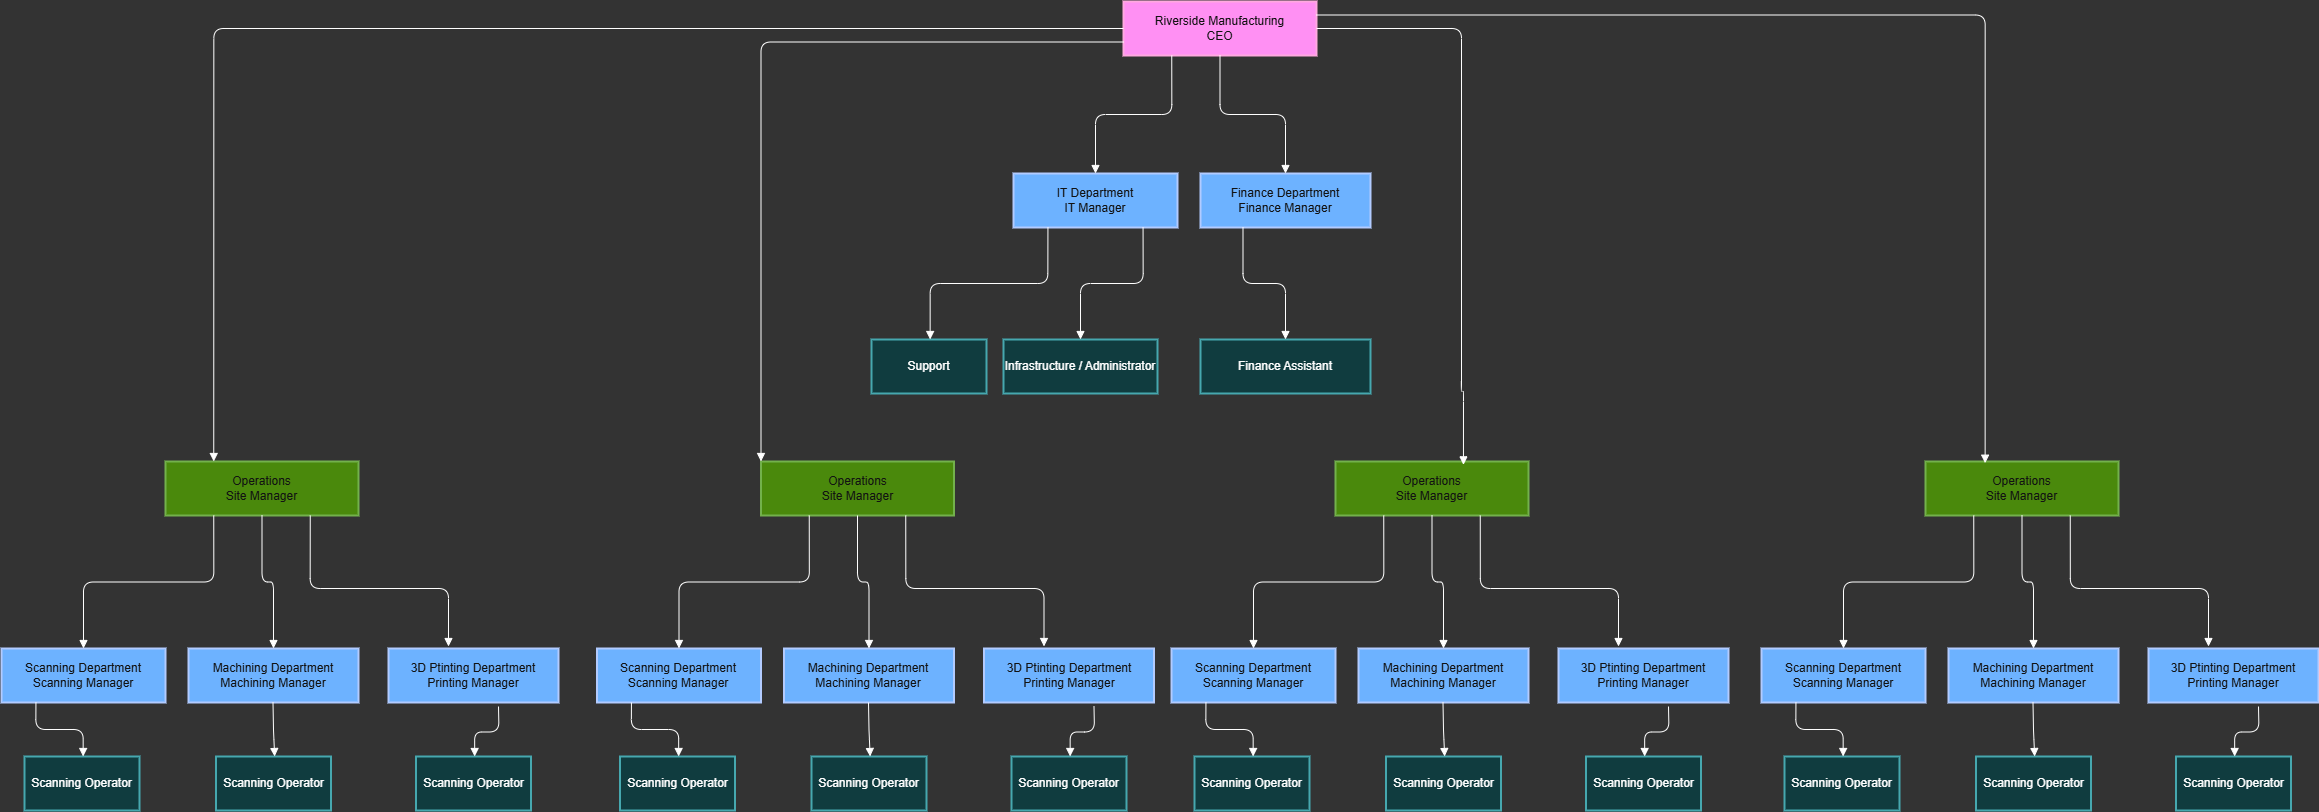

The diagram above was exported from draw.io. Its source (the exported page's mxGraphModel, read from the mxfile embedded in the PNG):
<mxGraphModel dx="1553" dy="1295" grid="1" gridSize="10" guides="1" tooltips="1" connect="1" arrows="1" fold="1" page="1" pageScale="1" pageWidth="827" pageHeight="1169" background="light-dark(#FFFFFF,#333333)" math="0" shadow="0">
  <root>
    <mxCell id="0" />
    <mxCell id="1" parent="0" />
    <mxCell id="7" value="IT Department&#10;IT Manager" style="whiteSpace=wrap;strokeWidth=2;fillColor=#0050ef;fontColor=#ffffff;strokeColor=#001DBC;" parent="1" vertex="1">
      <mxGeometry x="2502" y="252" width="164" height="54" as="geometry" />
    </mxCell>
    <mxCell id="34" value="Support" style="whiteSpace=wrap;strokeWidth=2;fillColor=#b0e3e6;strokeColor=#0e8088;" parent="1" vertex="1">
      <mxGeometry x="2360" y="418" width="115" height="54" as="geometry" />
    </mxCell>
    <mxCell id="35" value="Infrastructure / Administrator" style="whiteSpace=wrap;strokeWidth=2;fillColor=#b0e3e6;strokeColor=#0e8088;" parent="1" vertex="1">
      <mxGeometry x="2492" y="418" width="154" height="54" as="geometry" />
    </mxCell>
    <mxCell id="67" value="" style="startArrow=none;endArrow=block;exitX=0.21;exitY=1;entryX=0.51;entryY=0;edgeStyle=orthogonalEdgeStyle;" parent="1" source="7" target="34" edge="1">
      <mxGeometry relative="1" as="geometry" />
    </mxCell>
    <mxCell id="68" value="" style="startArrow=none;endArrow=block;exitX=0.79;exitY=1;entryX=0.5;entryY=0;edgeStyle=orthogonalEdgeStyle;" parent="1" source="7" target="35" edge="1">
      <mxGeometry relative="1" as="geometry" />
    </mxCell>
    <mxCell id="g4LUOnQh9HkpdStA5flr-68" value="Riverside Manufacturing&#10;CEO" style="whiteSpace=wrap;strokeWidth=2;fillColor=#d80073;fontColor=#ffffff;strokeColor=#A50040;" vertex="1" parent="1">
      <mxGeometry x="2612" y="80" width="193" height="54" as="geometry" />
    </mxCell>
    <mxCell id="g4LUOnQh9HkpdStA5flr-69" value="Finance Department&#10;Finance Manager" style="whiteSpace=wrap;strokeWidth=2;fillColor=#0050ef;fontColor=#ffffff;strokeColor=#001DBC;" vertex="1" parent="1">
      <mxGeometry x="2689" y="252" width="170" height="54" as="geometry" />
    </mxCell>
    <mxCell id="g4LUOnQh9HkpdStA5flr-70" value="" style="startArrow=none;endArrow=block;exitX=0.5;exitY=1;entryX=0.5;entryY=0;edgeStyle=orthogonalEdgeStyle;" edge="1" source="g4LUOnQh9HkpdStA5flr-68" target="g4LUOnQh9HkpdStA5flr-69" parent="1">
      <mxGeometry relative="1" as="geometry" />
    </mxCell>
    <mxCell id="g4LUOnQh9HkpdStA5flr-71" value="" style="startArrow=none;endArrow=block;exitX=0.25;exitY=1;entryX=0.5;entryY=0;exitDx=0;exitDy=0;entryDx=0;entryDy=0;edgeStyle=orthogonalEdgeStyle;" edge="1" source="g4LUOnQh9HkpdStA5flr-68" parent="1" target="7">
      <mxGeometry relative="1" as="geometry">
        <mxPoint x="2774" y="356" as="targetPoint" />
      </mxGeometry>
    </mxCell>
    <mxCell id="g4LUOnQh9HkpdStA5flr-73" value="Finance Assistant" style="whiteSpace=wrap;strokeWidth=2;fillColor=#b0e3e6;strokeColor=#0e8088;" vertex="1" parent="1">
      <mxGeometry x="2689" y="418" width="170" height="54" as="geometry" />
    </mxCell>
    <mxCell id="g4LUOnQh9HkpdStA5flr-75" value="Scanning Department&#10;Scanning Manager" style="whiteSpace=wrap;strokeWidth=2;fillColor=#0050ef;fontColor=#ffffff;strokeColor=#001DBC;" vertex="1" parent="1">
      <mxGeometry x="2660" y="727" width="164" height="54" as="geometry" />
    </mxCell>
    <mxCell id="g4LUOnQh9HkpdStA5flr-76" value="Scanning Operator" style="whiteSpace=wrap;strokeWidth=2;fillColor=#b0e3e6;strokeColor=#0e8088;" vertex="1" parent="1">
      <mxGeometry x="2683" y="835" width="115" height="54" as="geometry" />
    </mxCell>
    <mxCell id="g4LUOnQh9HkpdStA5flr-78" value="" style="startArrow=none;endArrow=block;exitX=0.21;exitY=1;entryX=0.51;entryY=0;edgeStyle=orthogonalEdgeStyle;" edge="1" source="g4LUOnQh9HkpdStA5flr-75" target="g4LUOnQh9HkpdStA5flr-76" parent="1">
      <mxGeometry relative="1" as="geometry" />
    </mxCell>
    <mxCell id="g4LUOnQh9HkpdStA5flr-80" value="Operations&#10;Site Manager" style="whiteSpace=wrap;strokeWidth=2;fillColor=#60a917;fontColor=#ffffff;strokeColor=#2D7600;" vertex="1" parent="1">
      <mxGeometry x="2824" y="540" width="193" height="54" as="geometry" />
    </mxCell>
    <mxCell id="g4LUOnQh9HkpdStA5flr-81" value="Machining Department&#10;Machining Manager" style="whiteSpace=wrap;strokeWidth=2;fillColor=#0050ef;fontColor=#ffffff;strokeColor=#001DBC;" vertex="1" parent="1">
      <mxGeometry x="2847" y="727" width="170" height="54" as="geometry" />
    </mxCell>
    <mxCell id="g4LUOnQh9HkpdStA5flr-82" value="" style="startArrow=none;endArrow=block;exitX=0.5;exitY=1;entryX=0.5;entryY=0;edgeStyle=orthogonalEdgeStyle;" edge="1" source="g4LUOnQh9HkpdStA5flr-80" target="g4LUOnQh9HkpdStA5flr-81" parent="1">
      <mxGeometry relative="1" as="geometry" />
    </mxCell>
    <mxCell id="g4LUOnQh9HkpdStA5flr-83" value="" style="startArrow=none;endArrow=block;exitX=0.25;exitY=1;entryX=0.5;entryY=0;exitDx=0;exitDy=0;entryDx=0;entryDy=0;edgeStyle=orthogonalEdgeStyle;" edge="1" source="g4LUOnQh9HkpdStA5flr-80" target="g4LUOnQh9HkpdStA5flr-75" parent="1">
      <mxGeometry relative="1" as="geometry">
        <mxPoint x="2932" y="831" as="targetPoint" />
      </mxGeometry>
    </mxCell>
    <mxCell id="g4LUOnQh9HkpdStA5flr-85" value="3D Ptinting Department&#10;Printing Manager" style="whiteSpace=wrap;strokeWidth=2;fillColor=#0050ef;fontColor=#ffffff;strokeColor=#001DBC;" vertex="1" parent="1">
      <mxGeometry x="3047" y="727" width="170" height="54" as="geometry" />
    </mxCell>
    <mxCell id="g4LUOnQh9HkpdStA5flr-87" value="" style="startArrow=none;endArrow=block;edgeStyle=orthogonalEdgeStyle;exitX=0.75;exitY=1;exitDx=0;exitDy=0;" edge="1" parent="1" source="g4LUOnQh9HkpdStA5flr-80">
      <mxGeometry relative="1" as="geometry">
        <Array as="points">
          <mxPoint x="2969" y="667" />
          <mxPoint x="3107" y="667" />
        </Array>
        <mxPoint x="2917" y="635" as="sourcePoint" />
        <mxPoint x="3107" y="725" as="targetPoint" />
      </mxGeometry>
    </mxCell>
    <mxCell id="g4LUOnQh9HkpdStA5flr-94" value="" style="startArrow=none;endArrow=block;edgeStyle=orthogonalEdgeStyle;exitX=0.25;exitY=1;exitDx=0;exitDy=0;entryX=0.5;entryY=0;entryDx=0;entryDy=0;" edge="1" parent="1" source="g4LUOnQh9HkpdStA5flr-69" target="g4LUOnQh9HkpdStA5flr-73">
      <mxGeometry relative="1" as="geometry">
        <mxPoint x="2726.5" y="354" as="sourcePoint" />
        <mxPoint x="2787" y="400" as="targetPoint" />
      </mxGeometry>
    </mxCell>
    <mxCell id="g4LUOnQh9HkpdStA5flr-95" value="Scanning Operator" style="whiteSpace=wrap;strokeWidth=2;fillColor=#b0e3e6;strokeColor=#0e8088;" vertex="1" parent="1">
      <mxGeometry x="2874.5" y="835" width="115" height="54" as="geometry" />
    </mxCell>
    <mxCell id="g4LUOnQh9HkpdStA5flr-96" value="" style="startArrow=none;endArrow=block;exitX=0.21;exitY=1;entryX=0.51;entryY=0;edgeStyle=orthogonalEdgeStyle;" edge="1" target="g4LUOnQh9HkpdStA5flr-95" parent="1">
      <mxGeometry relative="1" as="geometry">
        <mxPoint x="2931.5" y="781" as="sourcePoint" />
      </mxGeometry>
    </mxCell>
    <mxCell id="g4LUOnQh9HkpdStA5flr-97" value="Scanning Operator" style="whiteSpace=wrap;strokeWidth=2;fillColor=#b0e3e6;strokeColor=#0e8088;" vertex="1" parent="1">
      <mxGeometry x="3074.5" y="835" width="115" height="54" as="geometry" />
    </mxCell>
    <mxCell id="g4LUOnQh9HkpdStA5flr-98" value="" style="startArrow=none;endArrow=block;entryX=0.51;entryY=0;edgeStyle=orthogonalEdgeStyle;" edge="1" target="g4LUOnQh9HkpdStA5flr-97" parent="1">
      <mxGeometry relative="1" as="geometry">
        <mxPoint x="3157" y="785" as="sourcePoint" />
      </mxGeometry>
    </mxCell>
    <mxCell id="g4LUOnQh9HkpdStA5flr-99" value="Scanning Department&#10;Scanning Manager" style="whiteSpace=wrap;strokeWidth=2;fillColor=#0050ef;fontColor=#ffffff;strokeColor=#001DBC;" vertex="1" parent="1">
      <mxGeometry x="1490" y="727" width="164" height="54" as="geometry" />
    </mxCell>
    <mxCell id="g4LUOnQh9HkpdStA5flr-100" value="Scanning Operator" style="whiteSpace=wrap;strokeWidth=2;fillColor=#b0e3e6;strokeColor=#0e8088;" vertex="1" parent="1">
      <mxGeometry x="1513" y="835" width="115" height="54" as="geometry" />
    </mxCell>
    <mxCell id="g4LUOnQh9HkpdStA5flr-101" value="" style="startArrow=none;endArrow=block;exitX=0.21;exitY=1;entryX=0.51;entryY=0;edgeStyle=orthogonalEdgeStyle;" edge="1" source="g4LUOnQh9HkpdStA5flr-99" target="g4LUOnQh9HkpdStA5flr-100" parent="1">
      <mxGeometry relative="1" as="geometry" />
    </mxCell>
    <mxCell id="g4LUOnQh9HkpdStA5flr-102" value="Operations&#10;Site Manager" style="whiteSpace=wrap;strokeWidth=2;fillColor=#60a917;fontColor=#ffffff;strokeColor=#2D7600;" vertex="1" parent="1">
      <mxGeometry x="1654" y="540" width="193" height="54" as="geometry" />
    </mxCell>
    <mxCell id="g4LUOnQh9HkpdStA5flr-103" value="Machining Department&#10;Machining Manager" style="whiteSpace=wrap;strokeWidth=2;fillColor=#0050ef;fontColor=#ffffff;strokeColor=#001DBC;" vertex="1" parent="1">
      <mxGeometry x="1677" y="727" width="170" height="54" as="geometry" />
    </mxCell>
    <mxCell id="g4LUOnQh9HkpdStA5flr-104" value="" style="startArrow=none;endArrow=block;exitX=0.5;exitY=1;entryX=0.5;entryY=0;edgeStyle=orthogonalEdgeStyle;" edge="1" source="g4LUOnQh9HkpdStA5flr-102" target="g4LUOnQh9HkpdStA5flr-103" parent="1">
      <mxGeometry relative="1" as="geometry" />
    </mxCell>
    <mxCell id="g4LUOnQh9HkpdStA5flr-105" value="" style="startArrow=none;endArrow=block;exitX=0.25;exitY=1;entryX=0.5;entryY=0;exitDx=0;exitDy=0;entryDx=0;entryDy=0;edgeStyle=orthogonalEdgeStyle;" edge="1" source="g4LUOnQh9HkpdStA5flr-102" target="g4LUOnQh9HkpdStA5flr-99" parent="1">
      <mxGeometry relative="1" as="geometry">
        <mxPoint x="1762" y="831" as="targetPoint" />
      </mxGeometry>
    </mxCell>
    <mxCell id="g4LUOnQh9HkpdStA5flr-106" value="3D Ptinting Department&#10;Printing Manager" style="whiteSpace=wrap;strokeWidth=2;fillColor=#0050ef;fontColor=#ffffff;strokeColor=#001DBC;" vertex="1" parent="1">
      <mxGeometry x="1877" y="727" width="170" height="54" as="geometry" />
    </mxCell>
    <mxCell id="g4LUOnQh9HkpdStA5flr-107" value="" style="startArrow=none;endArrow=block;edgeStyle=orthogonalEdgeStyle;exitX=0.75;exitY=1;exitDx=0;exitDy=0;" edge="1" source="g4LUOnQh9HkpdStA5flr-102" parent="1">
      <mxGeometry relative="1" as="geometry">
        <Array as="points">
          <mxPoint x="1799" y="667" />
          <mxPoint x="1937" y="667" />
        </Array>
        <mxPoint x="1747" y="635" as="sourcePoint" />
        <mxPoint x="1937" y="725" as="targetPoint" />
      </mxGeometry>
    </mxCell>
    <mxCell id="g4LUOnQh9HkpdStA5flr-108" value="Scanning Operator" style="whiteSpace=wrap;strokeWidth=2;fillColor=#b0e3e6;strokeColor=#0e8088;" vertex="1" parent="1">
      <mxGeometry x="1704.5" y="835" width="115" height="54" as="geometry" />
    </mxCell>
    <mxCell id="g4LUOnQh9HkpdStA5flr-109" value="" style="startArrow=none;endArrow=block;exitX=0.21;exitY=1;entryX=0.51;entryY=0;edgeStyle=orthogonalEdgeStyle;" edge="1" target="g4LUOnQh9HkpdStA5flr-108" parent="1">
      <mxGeometry relative="1" as="geometry">
        <mxPoint x="1761.5" y="781" as="sourcePoint" />
      </mxGeometry>
    </mxCell>
    <mxCell id="g4LUOnQh9HkpdStA5flr-110" value="Scanning Operator" style="whiteSpace=wrap;strokeWidth=2;fillColor=#b0e3e6;strokeColor=#0e8088;" vertex="1" parent="1">
      <mxGeometry x="1904.5" y="835" width="115" height="54" as="geometry" />
    </mxCell>
    <mxCell id="g4LUOnQh9HkpdStA5flr-111" value="" style="startArrow=none;endArrow=block;entryX=0.51;entryY=0;edgeStyle=orthogonalEdgeStyle;" edge="1" target="g4LUOnQh9HkpdStA5flr-110" parent="1">
      <mxGeometry relative="1" as="geometry">
        <mxPoint x="1987" y="785" as="sourcePoint" />
      </mxGeometry>
    </mxCell>
    <mxCell id="g4LUOnQh9HkpdStA5flr-112" value="" style="startArrow=none;endArrow=block;edgeStyle=orthogonalEdgeStyle;exitX=1;exitY=0.5;exitDx=0;exitDy=0;entryX=0.663;entryY=0.062;entryDx=0;entryDy=0;entryPerimeter=0;" edge="1" parent="1" source="g4LUOnQh9HkpdStA5flr-68" target="g4LUOnQh9HkpdStA5flr-80">
      <mxGeometry relative="1" as="geometry">
        <Array as="points">
          <mxPoint x="2950" y="107" />
          <mxPoint x="2950" y="470" />
          <mxPoint x="2952" y="470" />
        </Array>
        <mxPoint x="2960" y="130" as="sourcePoint" />
        <mxPoint x="3270" y="470" as="targetPoint" />
      </mxGeometry>
    </mxCell>
    <mxCell id="g4LUOnQh9HkpdStA5flr-113" value="Scanning Department&#10;Scanning Manager" style="whiteSpace=wrap;strokeWidth=2;fillColor=#0050ef;fontColor=#ffffff;strokeColor=#001DBC;" vertex="1" parent="1">
      <mxGeometry x="2085.5" y="727" width="164" height="54" as="geometry" />
    </mxCell>
    <mxCell id="g4LUOnQh9HkpdStA5flr-114" value="Scanning Operator" style="whiteSpace=wrap;strokeWidth=2;fillColor=#b0e3e6;strokeColor=#0e8088;" vertex="1" parent="1">
      <mxGeometry x="2108.5" y="835" width="115" height="54" as="geometry" />
    </mxCell>
    <mxCell id="g4LUOnQh9HkpdStA5flr-115" value="" style="startArrow=none;endArrow=block;exitX=0.21;exitY=1;entryX=0.51;entryY=0;edgeStyle=orthogonalEdgeStyle;" edge="1" source="g4LUOnQh9HkpdStA5flr-113" target="g4LUOnQh9HkpdStA5flr-114" parent="1">
      <mxGeometry relative="1" as="geometry" />
    </mxCell>
    <mxCell id="g4LUOnQh9HkpdStA5flr-116" value="Operations&#10;Site Manager" style="whiteSpace=wrap;strokeWidth=2;fillColor=#60a917;fontColor=#ffffff;strokeColor=#2D7600;" vertex="1" parent="1">
      <mxGeometry x="2249.5" y="540" width="193" height="54" as="geometry" />
    </mxCell>
    <mxCell id="g4LUOnQh9HkpdStA5flr-117" value="Machining Department&#10;Machining Manager" style="whiteSpace=wrap;strokeWidth=2;fillColor=#0050ef;fontColor=#ffffff;strokeColor=#001DBC;" vertex="1" parent="1">
      <mxGeometry x="2272.5" y="727" width="170" height="54" as="geometry" />
    </mxCell>
    <mxCell id="g4LUOnQh9HkpdStA5flr-118" value="" style="startArrow=none;endArrow=block;exitX=0.5;exitY=1;entryX=0.5;entryY=0;edgeStyle=orthogonalEdgeStyle;" edge="1" source="g4LUOnQh9HkpdStA5flr-116" target="g4LUOnQh9HkpdStA5flr-117" parent="1">
      <mxGeometry relative="1" as="geometry" />
    </mxCell>
    <mxCell id="g4LUOnQh9HkpdStA5flr-119" value="" style="startArrow=none;endArrow=block;exitX=0.25;exitY=1;entryX=0.5;entryY=0;exitDx=0;exitDy=0;entryDx=0;entryDy=0;edgeStyle=orthogonalEdgeStyle;" edge="1" source="g4LUOnQh9HkpdStA5flr-116" target="g4LUOnQh9HkpdStA5flr-113" parent="1">
      <mxGeometry relative="1" as="geometry">
        <mxPoint x="2357.5" y="831" as="targetPoint" />
      </mxGeometry>
    </mxCell>
    <mxCell id="g4LUOnQh9HkpdStA5flr-120" value="3D Ptinting Department&#10;Printing Manager" style="whiteSpace=wrap;strokeWidth=2;fillColor=#0050ef;fontColor=#ffffff;strokeColor=#001DBC;" vertex="1" parent="1">
      <mxGeometry x="2472.5" y="727" width="170" height="54" as="geometry" />
    </mxCell>
    <mxCell id="g4LUOnQh9HkpdStA5flr-121" value="" style="startArrow=none;endArrow=block;edgeStyle=orthogonalEdgeStyle;exitX=0.75;exitY=1;exitDx=0;exitDy=0;" edge="1" source="g4LUOnQh9HkpdStA5flr-116" parent="1">
      <mxGeometry relative="1" as="geometry">
        <Array as="points">
          <mxPoint x="2394.5" y="667" />
          <mxPoint x="2532.5" y="667" />
        </Array>
        <mxPoint x="2342.5" y="635" as="sourcePoint" />
        <mxPoint x="2532.5" y="725" as="targetPoint" />
      </mxGeometry>
    </mxCell>
    <mxCell id="g4LUOnQh9HkpdStA5flr-122" value="Scanning Operator" style="whiteSpace=wrap;strokeWidth=2;fillColor=#b0e3e6;strokeColor=#0e8088;" vertex="1" parent="1">
      <mxGeometry x="2300" y="835" width="115" height="54" as="geometry" />
    </mxCell>
    <mxCell id="g4LUOnQh9HkpdStA5flr-123" value="" style="startArrow=none;endArrow=block;exitX=0.21;exitY=1;entryX=0.51;entryY=0;edgeStyle=orthogonalEdgeStyle;" edge="1" target="g4LUOnQh9HkpdStA5flr-122" parent="1">
      <mxGeometry relative="1" as="geometry">
        <mxPoint x="2357" y="781" as="sourcePoint" />
      </mxGeometry>
    </mxCell>
    <mxCell id="g4LUOnQh9HkpdStA5flr-124" value="Scanning Operator" style="whiteSpace=wrap;strokeWidth=2;fillColor=#b0e3e6;strokeColor=#0e8088;" vertex="1" parent="1">
      <mxGeometry x="2500" y="835" width="115" height="54" as="geometry" />
    </mxCell>
    <mxCell id="g4LUOnQh9HkpdStA5flr-125" value="" style="startArrow=none;endArrow=block;entryX=0.51;entryY=0;edgeStyle=orthogonalEdgeStyle;" edge="1" target="g4LUOnQh9HkpdStA5flr-124" parent="1">
      <mxGeometry relative="1" as="geometry">
        <mxPoint x="2582.5" y="785" as="sourcePoint" />
      </mxGeometry>
    </mxCell>
    <mxCell id="g4LUOnQh9HkpdStA5flr-126" value="Scanning Department&#10;Scanning Manager" style="whiteSpace=wrap;strokeWidth=2;fillColor=#0050ef;fontColor=#ffffff;strokeColor=#001DBC;" vertex="1" parent="1">
      <mxGeometry x="3250" y="727" width="164" height="54" as="geometry" />
    </mxCell>
    <mxCell id="g4LUOnQh9HkpdStA5flr-127" value="Scanning Operator" style="whiteSpace=wrap;strokeWidth=2;fillColor=#b0e3e6;strokeColor=#0e8088;" vertex="1" parent="1">
      <mxGeometry x="3273" y="835" width="115" height="54" as="geometry" />
    </mxCell>
    <mxCell id="g4LUOnQh9HkpdStA5flr-128" value="" style="startArrow=none;endArrow=block;exitX=0.21;exitY=1;entryX=0.51;entryY=0;edgeStyle=orthogonalEdgeStyle;" edge="1" source="g4LUOnQh9HkpdStA5flr-126" target="g4LUOnQh9HkpdStA5flr-127" parent="1">
      <mxGeometry relative="1" as="geometry" />
    </mxCell>
    <mxCell id="g4LUOnQh9HkpdStA5flr-129" value="Operations&#10;Site Manager" style="whiteSpace=wrap;strokeWidth=2;fillColor=#60a917;fontColor=#ffffff;strokeColor=#2D7600;" vertex="1" parent="1">
      <mxGeometry x="3414" y="540" width="193" height="54" as="geometry" />
    </mxCell>
    <mxCell id="g4LUOnQh9HkpdStA5flr-130" value="Machining Department&#10;Machining Manager" style="whiteSpace=wrap;strokeWidth=2;fillColor=#0050ef;fontColor=#ffffff;strokeColor=#001DBC;" vertex="1" parent="1">
      <mxGeometry x="3437" y="727" width="170" height="54" as="geometry" />
    </mxCell>
    <mxCell id="g4LUOnQh9HkpdStA5flr-131" value="" style="startArrow=none;endArrow=block;exitX=0.5;exitY=1;entryX=0.5;entryY=0;edgeStyle=orthogonalEdgeStyle;" edge="1" source="g4LUOnQh9HkpdStA5flr-129" target="g4LUOnQh9HkpdStA5flr-130" parent="1">
      <mxGeometry relative="1" as="geometry" />
    </mxCell>
    <mxCell id="g4LUOnQh9HkpdStA5flr-132" value="" style="startArrow=none;endArrow=block;exitX=0.25;exitY=1;entryX=0.5;entryY=0;exitDx=0;exitDy=0;entryDx=0;entryDy=0;edgeStyle=orthogonalEdgeStyle;" edge="1" source="g4LUOnQh9HkpdStA5flr-129" target="g4LUOnQh9HkpdStA5flr-126" parent="1">
      <mxGeometry relative="1" as="geometry">
        <mxPoint x="3522" y="831" as="targetPoint" />
      </mxGeometry>
    </mxCell>
    <mxCell id="g4LUOnQh9HkpdStA5flr-133" value="3D Ptinting Department&#10;Printing Manager" style="whiteSpace=wrap;strokeWidth=2;fillColor=#0050ef;fontColor=#ffffff;strokeColor=#001DBC;" vertex="1" parent="1">
      <mxGeometry x="3637" y="727" width="170" height="54" as="geometry" />
    </mxCell>
    <mxCell id="g4LUOnQh9HkpdStA5flr-134" value="" style="startArrow=none;endArrow=block;edgeStyle=orthogonalEdgeStyle;exitX=0.75;exitY=1;exitDx=0;exitDy=0;" edge="1" source="g4LUOnQh9HkpdStA5flr-129" parent="1">
      <mxGeometry relative="1" as="geometry">
        <Array as="points">
          <mxPoint x="3559" y="667" />
          <mxPoint x="3697" y="667" />
        </Array>
        <mxPoint x="3507" y="635" as="sourcePoint" />
        <mxPoint x="3697" y="725" as="targetPoint" />
      </mxGeometry>
    </mxCell>
    <mxCell id="g4LUOnQh9HkpdStA5flr-135" value="Scanning Operator" style="whiteSpace=wrap;strokeWidth=2;fillColor=#b0e3e6;strokeColor=#0e8088;" vertex="1" parent="1">
      <mxGeometry x="3464.5" y="835" width="115" height="54" as="geometry" />
    </mxCell>
    <mxCell id="g4LUOnQh9HkpdStA5flr-136" value="" style="startArrow=none;endArrow=block;exitX=0.21;exitY=1;entryX=0.51;entryY=0;edgeStyle=orthogonalEdgeStyle;" edge="1" target="g4LUOnQh9HkpdStA5flr-135" parent="1">
      <mxGeometry relative="1" as="geometry">
        <mxPoint x="3521.5" y="781" as="sourcePoint" />
      </mxGeometry>
    </mxCell>
    <mxCell id="g4LUOnQh9HkpdStA5flr-137" value="Scanning Operator" style="whiteSpace=wrap;strokeWidth=2;fillColor=#b0e3e6;strokeColor=#0e8088;" vertex="1" parent="1">
      <mxGeometry x="3664.5" y="835" width="115" height="54" as="geometry" />
    </mxCell>
    <mxCell id="g4LUOnQh9HkpdStA5flr-138" value="" style="startArrow=none;endArrow=block;entryX=0.51;entryY=0;edgeStyle=orthogonalEdgeStyle;" edge="1" target="g4LUOnQh9HkpdStA5flr-137" parent="1">
      <mxGeometry relative="1" as="geometry">
        <mxPoint x="3747" y="785" as="sourcePoint" />
      </mxGeometry>
    </mxCell>
    <mxCell id="g4LUOnQh9HkpdStA5flr-139" value="" style="startArrow=none;endArrow=block;entryX=0.25;entryY=0;entryDx=0;entryDy=0;edgeStyle=orthogonalEdgeStyle;exitX=0;exitY=0.5;exitDx=0;exitDy=0;" edge="1" parent="1" source="g4LUOnQh9HkpdStA5flr-68" target="g4LUOnQh9HkpdStA5flr-102">
      <mxGeometry relative="1" as="geometry">
        <mxPoint x="2320" y="107" as="sourcePoint" />
        <mxPoint x="1970" y="213" as="targetPoint" />
      </mxGeometry>
    </mxCell>
    <mxCell id="g4LUOnQh9HkpdStA5flr-141" value="" style="startArrow=none;endArrow=block;edgeStyle=orthogonalEdgeStyle;entryX=0.309;entryY=0.031;entryDx=0;entryDy=0;entryPerimeter=0;exitX=1;exitY=0.25;exitDx=0;exitDy=0;" edge="1" parent="1" source="g4LUOnQh9HkpdStA5flr-68" target="g4LUOnQh9HkpdStA5flr-129">
      <mxGeometry relative="1" as="geometry">
        <Array as="points">
          <mxPoint x="3474" y="94" />
        </Array>
        <mxPoint x="2890" y="90" as="sourcePoint" />
        <mxPoint x="3424" y="314.5" as="targetPoint" />
      </mxGeometry>
    </mxCell>
    <mxCell id="g4LUOnQh9HkpdStA5flr-144" value="" style="startArrow=none;endArrow=block;entryX=0;entryY=0;entryDx=0;entryDy=0;edgeStyle=orthogonalEdgeStyle;exitX=0;exitY=0.75;exitDx=0;exitDy=0;" edge="1" parent="1" source="g4LUOnQh9HkpdStA5flr-68" target="g4LUOnQh9HkpdStA5flr-116">
      <mxGeometry relative="1" as="geometry">
        <mxPoint x="2460" y="117" as="sourcePoint" />
        <mxPoint x="1712" y="550" as="targetPoint" />
      </mxGeometry>
    </mxCell>
  </root>
</mxGraphModel>